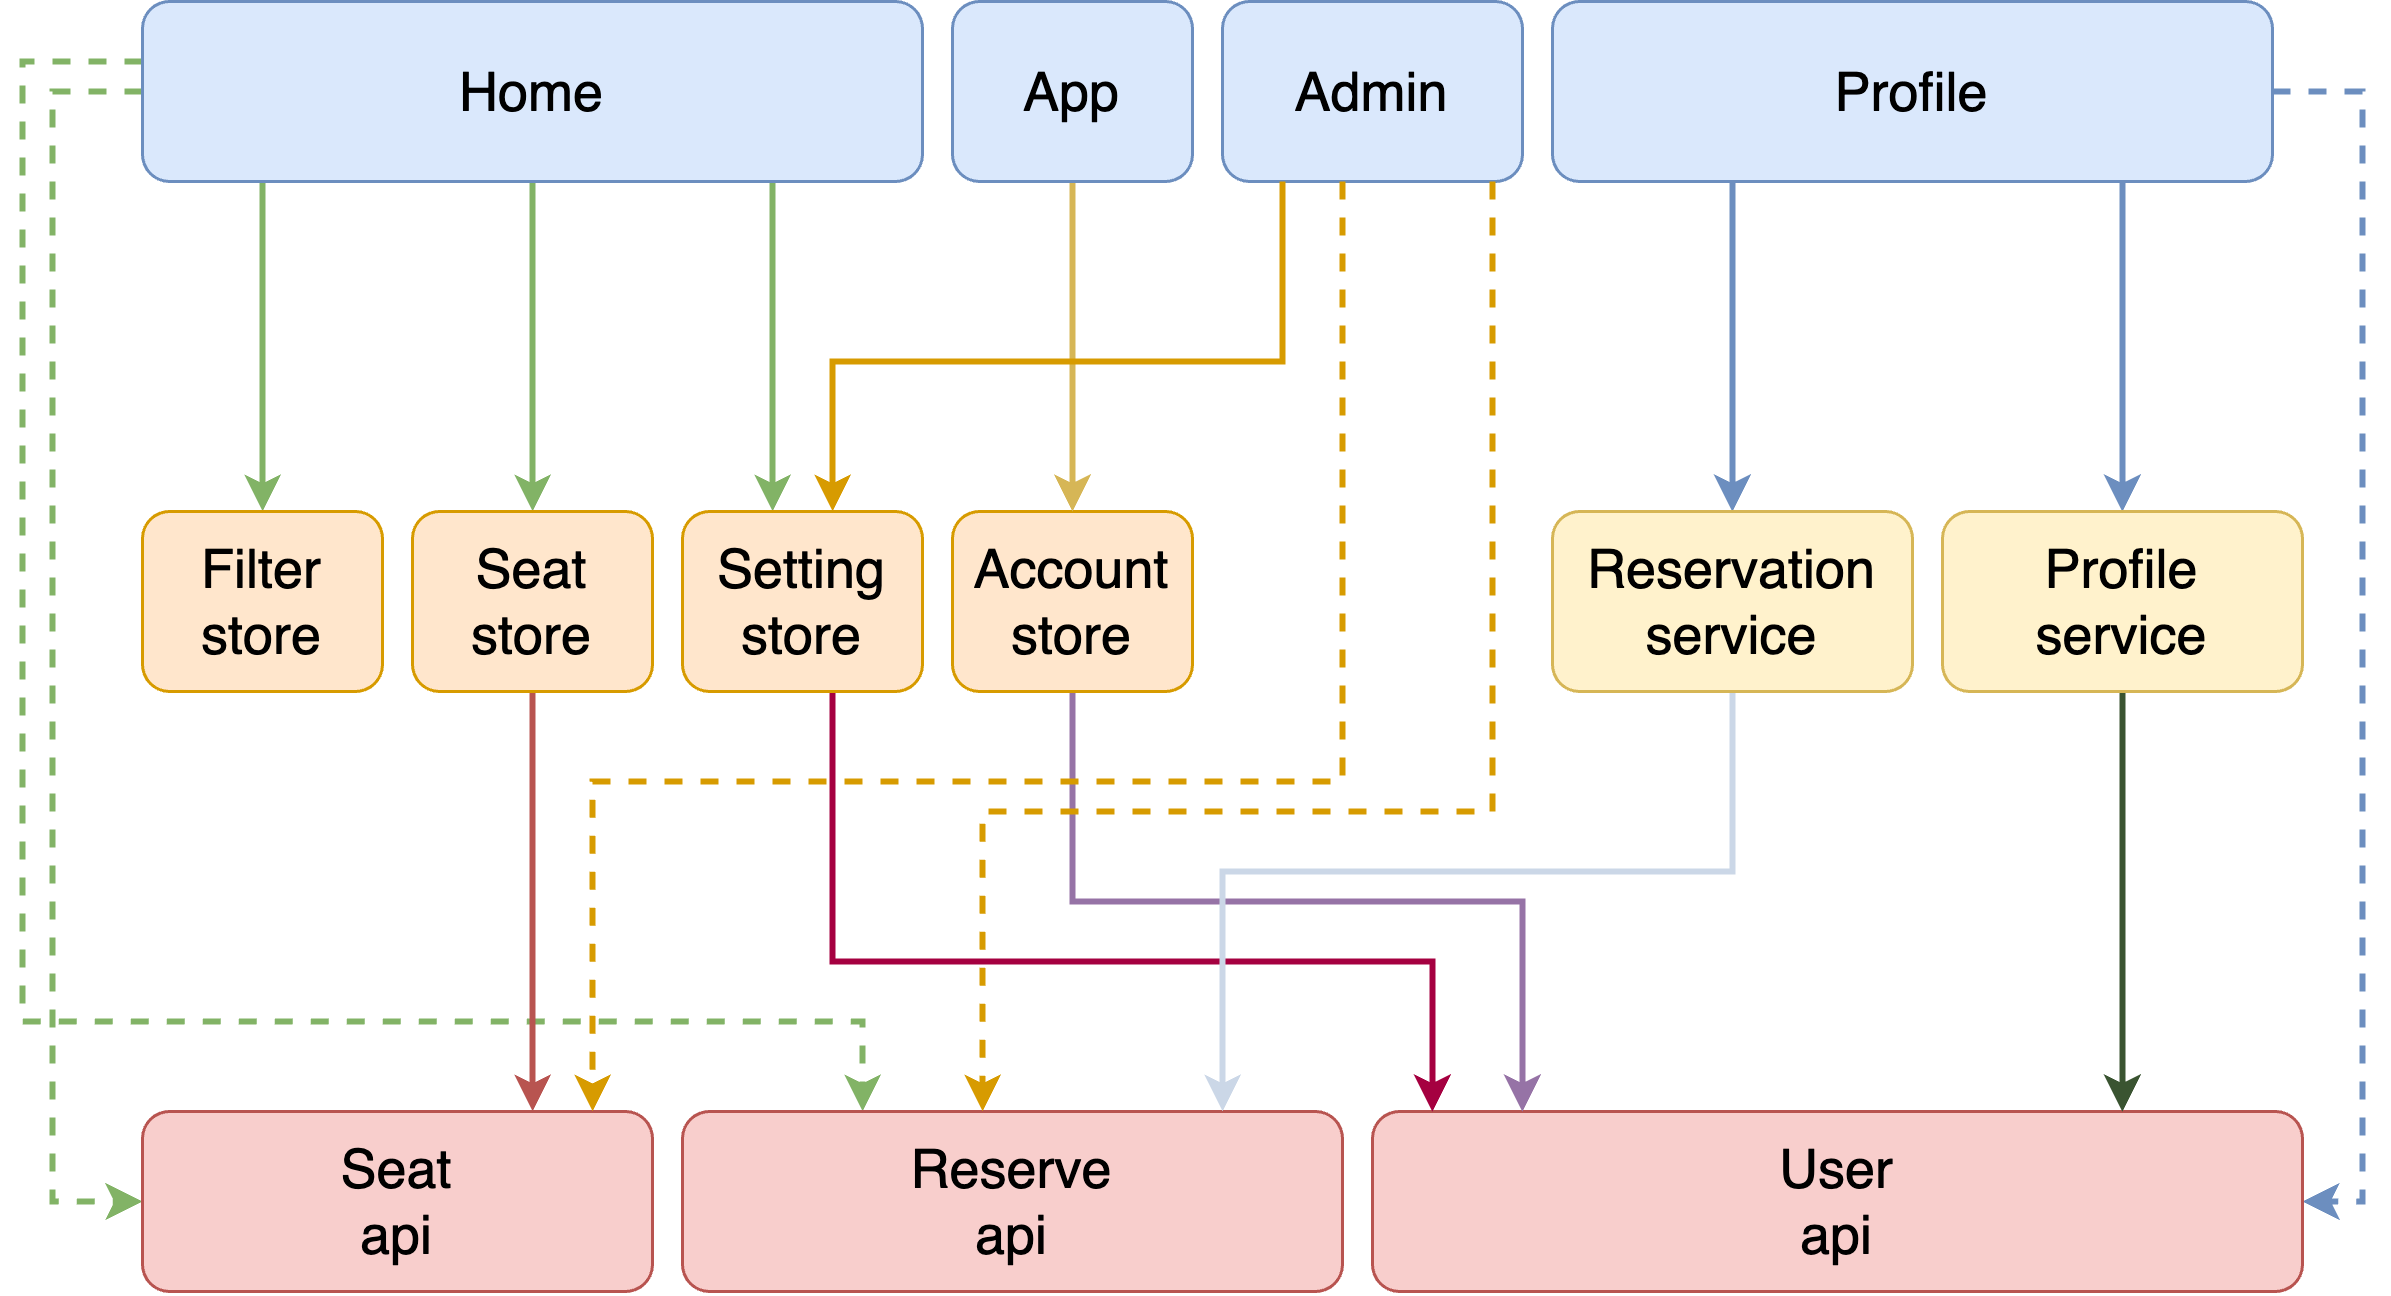

The diagram above was exported from draw.io. Its source (the exported page's mxGraphModel, read from the mxfile embedded in the PNG):
<mxGraphModel dx="989" dy="466" grid="1" gridSize="10" guides="1" tooltips="1" connect="1" arrows="1" fold="1" page="1" pageScale="1" pageWidth="827" pageHeight="1169" math="0" shadow="0">
  <root>
    <mxCell id="0" />
    <mxCell id="1" parent="0" />
    <mxCell id="yvxaJE54MWwgUfXo7pit-11" style="edgeStyle=orthogonalEdgeStyle;rounded=0;orthogonalLoop=1;jettySize=auto;html=1;fillColor=#d5e8d4;strokeColor=#82b366;strokeWidth=2;fontSize=18;" edge="1" parent="1" source="yvxaJE54MWwgUfXo7pit-1" target="yvxaJE54MWwgUfXo7pit-7">
      <mxGeometry relative="1" as="geometry">
        <Array as="points">
          <mxPoint x="100" y="160" />
          <mxPoint x="100" y="160" />
        </Array>
      </mxGeometry>
    </mxCell>
    <mxCell id="yvxaJE54MWwgUfXo7pit-12" style="edgeStyle=orthogonalEdgeStyle;rounded=0;orthogonalLoop=1;jettySize=auto;html=1;fillColor=#d5e8d4;strokeColor=#82b366;strokeWidth=2;fontSize=18;" edge="1" parent="1" source="yvxaJE54MWwgUfXo7pit-1" target="yvxaJE54MWwgUfXo7pit-9">
      <mxGeometry relative="1" as="geometry">
        <mxPoint x="210" y="110" as="sourcePoint" />
        <mxPoint x="210" y="330" as="targetPoint" />
        <Array as="points">
          <mxPoint x="190" y="160" />
          <mxPoint x="190" y="160" />
        </Array>
      </mxGeometry>
    </mxCell>
    <mxCell id="yvxaJE54MWwgUfXo7pit-13" style="edgeStyle=orthogonalEdgeStyle;rounded=0;orthogonalLoop=1;jettySize=auto;html=1;fillColor=#d5e8d4;strokeColor=#82b366;strokeWidth=2;fontSize=18;" edge="1" parent="1" source="yvxaJE54MWwgUfXo7pit-1" target="yvxaJE54MWwgUfXo7pit-10">
      <mxGeometry relative="1" as="geometry">
        <Array as="points">
          <mxPoint x="270" y="160" />
          <mxPoint x="270" y="160" />
        </Array>
      </mxGeometry>
    </mxCell>
    <mxCell id="yvxaJE54MWwgUfXo7pit-20" style="edgeStyle=orthogonalEdgeStyle;rounded=0;orthogonalLoop=1;jettySize=auto;html=1;jumpStyle=none;fillColor=#d5e8d4;strokeColor=#82b366;strokeWidth=2;fontSize=18;dashed=1;" edge="1" parent="1" source="yvxaJE54MWwgUfXo7pit-1" target="yvxaJE54MWwgUfXo7pit-6">
      <mxGeometry relative="1" as="geometry">
        <Array as="points">
          <mxPoint x="20" y="70" />
          <mxPoint x="20" y="390" />
          <mxPoint x="300" y="390" />
        </Array>
      </mxGeometry>
    </mxCell>
    <mxCell id="yvxaJE54MWwgUfXo7pit-22" style="edgeStyle=orthogonalEdgeStyle;rounded=0;orthogonalLoop=1;jettySize=auto;html=1;fillColor=#d5e8d4;strokeColor=#82b366;strokeWidth=2;fontSize=18;dashed=1;" edge="1" parent="1" source="yvxaJE54MWwgUfXo7pit-1" target="yvxaJE54MWwgUfXo7pit-5">
      <mxGeometry relative="1" as="geometry">
        <Array as="points">
          <mxPoint x="30" y="80" />
          <mxPoint x="30" y="450" />
        </Array>
      </mxGeometry>
    </mxCell>
    <mxCell id="yvxaJE54MWwgUfXo7pit-1" value="Home" style="rounded=1;whiteSpace=wrap;html=1;fillColor=#dae8fc;strokeColor=#6c8ebf;fontSize=18;" vertex="1" parent="1">
      <mxGeometry x="60" y="50" width="260" height="60" as="geometry" />
    </mxCell>
    <mxCell id="yvxaJE54MWwgUfXo7pit-16" style="edgeStyle=orthogonalEdgeStyle;rounded=0;orthogonalLoop=1;jettySize=auto;html=1;fillColor=#dae8fc;strokeColor=#6c8ebf;strokeWidth=2;fontSize=18;" edge="1" parent="1" source="yvxaJE54MWwgUfXo7pit-2" target="yvxaJE54MWwgUfXo7pit-14">
      <mxGeometry relative="1" as="geometry">
        <Array as="points">
          <mxPoint x="590" y="150" />
          <mxPoint x="590" y="150" />
        </Array>
      </mxGeometry>
    </mxCell>
    <mxCell id="yvxaJE54MWwgUfXo7pit-17" style="edgeStyle=orthogonalEdgeStyle;rounded=0;orthogonalLoop=1;jettySize=auto;html=1;fillColor=#dae8fc;strokeColor=#6c8ebf;strokeWidth=2;fontSize=18;" edge="1" parent="1" source="yvxaJE54MWwgUfXo7pit-2" target="yvxaJE54MWwgUfXo7pit-15">
      <mxGeometry relative="1" as="geometry">
        <Array as="points">
          <mxPoint x="720" y="160" />
          <mxPoint x="720" y="160" />
        </Array>
      </mxGeometry>
    </mxCell>
    <mxCell id="yvxaJE54MWwgUfXo7pit-25" style="edgeStyle=orthogonalEdgeStyle;rounded=0;orthogonalLoop=1;jettySize=auto;html=1;jumpStyle=none;fillColor=#dae8fc;strokeColor=#6c8ebf;strokeWidth=2;fontSize=18;dashed=1;" edge="1" parent="1" source="yvxaJE54MWwgUfXo7pit-2" target="yvxaJE54MWwgUfXo7pit-4">
      <mxGeometry relative="1" as="geometry">
        <Array as="points">
          <mxPoint x="800" y="80" />
          <mxPoint x="800" y="450" />
        </Array>
      </mxGeometry>
    </mxCell>
    <mxCell id="yvxaJE54MWwgUfXo7pit-2" value="Profile" style="rounded=1;whiteSpace=wrap;html=1;fillColor=#dae8fc;strokeColor=#6c8ebf;fontSize=18;" vertex="1" parent="1">
      <mxGeometry x="530" y="50" width="240" height="60" as="geometry" />
    </mxCell>
    <mxCell id="yvxaJE54MWwgUfXo7pit-3" value="Admin" style="rounded=1;whiteSpace=wrap;html=1;fillColor=#dae8fc;strokeColor=#6c8ebf;fontSize=18;" vertex="1" parent="1">
      <mxGeometry x="420" y="50" width="100" height="60" as="geometry" />
    </mxCell>
    <mxCell id="yvxaJE54MWwgUfXo7pit-4" value="User&lt;div style=&quot;font-size: 18px;&quot;&gt;api&lt;/div&gt;" style="rounded=1;whiteSpace=wrap;html=1;fillColor=#f8cecc;strokeColor=#b85450;fontSize=18;" vertex="1" parent="1">
      <mxGeometry x="470" y="420" width="310" height="60" as="geometry" />
    </mxCell>
    <mxCell id="yvxaJE54MWwgUfXo7pit-5" value="Seat&lt;div style=&quot;font-size: 18px;&quot;&gt;api&lt;/div&gt;" style="rounded=1;whiteSpace=wrap;html=1;fillColor=#f8cecc;strokeColor=#b85450;fontSize=18;" vertex="1" parent="1">
      <mxGeometry x="60" y="420" width="170" height="60" as="geometry" />
    </mxCell>
    <mxCell id="yvxaJE54MWwgUfXo7pit-6" value="Reserve&lt;div style=&quot;font-size: 18px;&quot;&gt;api&lt;/div&gt;" style="rounded=1;whiteSpace=wrap;html=1;fillColor=#f8cecc;strokeColor=#b85450;fontSize=18;" vertex="1" parent="1">
      <mxGeometry x="240" y="420" width="220" height="60" as="geometry" />
    </mxCell>
    <mxCell id="yvxaJE54MWwgUfXo7pit-7" value="Filter&lt;div style=&quot;font-size: 18px;&quot;&gt;store&lt;/div&gt;" style="rounded=1;whiteSpace=wrap;html=1;fillColor=#ffe6cc;strokeColor=#d79b00;fontSize=18;" vertex="1" parent="1">
      <mxGeometry x="60" y="220" width="80" height="60" as="geometry" />
    </mxCell>
    <mxCell id="yvxaJE54MWwgUfXo7pit-34" style="edgeStyle=orthogonalEdgeStyle;rounded=0;orthogonalLoop=1;jettySize=auto;html=1;fillColor=#e1d5e7;strokeColor=#9673a6;strokeWidth=2;fontSize=18;" edge="1" parent="1" source="yvxaJE54MWwgUfXo7pit-8" target="yvxaJE54MWwgUfXo7pit-4">
      <mxGeometry relative="1" as="geometry">
        <Array as="points">
          <mxPoint x="370" y="350" />
          <mxPoint x="520" y="350" />
        </Array>
      </mxGeometry>
    </mxCell>
    <mxCell id="yvxaJE54MWwgUfXo7pit-8" value="Account&lt;div style=&quot;font-size: 18px;&quot;&gt;store&lt;/div&gt;" style="rounded=1;whiteSpace=wrap;html=1;fillColor=#ffe6cc;strokeColor=#d79b00;fontSize=18;" vertex="1" parent="1">
      <mxGeometry x="330" y="220" width="80" height="60" as="geometry" />
    </mxCell>
    <mxCell id="yvxaJE54MWwgUfXo7pit-18" style="edgeStyle=orthogonalEdgeStyle;rounded=0;orthogonalLoop=1;jettySize=auto;html=1;fillColor=#f8cecc;strokeColor=#b85450;strokeWidth=2;jumpStyle=none;fontSize=18;" edge="1" parent="1" source="yvxaJE54MWwgUfXo7pit-9" target="yvxaJE54MWwgUfXo7pit-5">
      <mxGeometry relative="1" as="geometry">
        <mxPoint x="160" y="280" as="sourcePoint" />
        <mxPoint x="160" y="580" as="targetPoint" />
        <Array as="points">
          <mxPoint x="190" y="350" />
          <mxPoint x="190" y="350" />
        </Array>
      </mxGeometry>
    </mxCell>
    <mxCell id="yvxaJE54MWwgUfXo7pit-9" value="Seat&lt;div style=&quot;font-size: 18px;&quot;&gt;store&lt;/div&gt;" style="rounded=1;whiteSpace=wrap;html=1;fillColor=#ffe6cc;strokeColor=#d79b00;fontSize=18;" vertex="1" parent="1">
      <mxGeometry x="150" y="220" width="80" height="60" as="geometry" />
    </mxCell>
    <mxCell id="yvxaJE54MWwgUfXo7pit-19" style="edgeStyle=orthogonalEdgeStyle;rounded=0;orthogonalLoop=1;jettySize=auto;html=1;jumpStyle=none;fillColor=#d80073;strokeColor=#A50040;strokeWidth=2;fontSize=18;" edge="1" parent="1" source="yvxaJE54MWwgUfXo7pit-10" target="yvxaJE54MWwgUfXo7pit-4">
      <mxGeometry relative="1" as="geometry">
        <Array as="points">
          <mxPoint x="290" y="370" />
          <mxPoint x="490" y="370" />
        </Array>
      </mxGeometry>
    </mxCell>
    <mxCell id="yvxaJE54MWwgUfXo7pit-10" value="Setting&lt;div style=&quot;font-size: 18px;&quot;&gt;store&lt;/div&gt;" style="rounded=1;whiteSpace=wrap;html=1;fillColor=#ffe6cc;strokeColor=#d79b00;fontSize=18;" vertex="1" parent="1">
      <mxGeometry x="240" y="220" width="80" height="60" as="geometry" />
    </mxCell>
    <mxCell id="yvxaJE54MWwgUfXo7pit-23" style="edgeStyle=orthogonalEdgeStyle;rounded=0;orthogonalLoop=1;jettySize=auto;html=1;strokeWidth=2;fillColor=#ffff88;strokeColor=#cbd7e7;fontSize=18;jumpStyle=none;" edge="1" parent="1" source="yvxaJE54MWwgUfXo7pit-14" target="yvxaJE54MWwgUfXo7pit-6">
      <mxGeometry relative="1" as="geometry">
        <Array as="points">
          <mxPoint x="590" y="340" />
          <mxPoint x="420" y="340" />
        </Array>
      </mxGeometry>
    </mxCell>
    <mxCell id="yvxaJE54MWwgUfXo7pit-14" value="Reservation&lt;div style=&quot;font-size: 18px;&quot;&gt;&lt;span style=&quot;background-color: initial; font-size: 18px;&quot;&gt;service&lt;/span&gt;&lt;/div&gt;" style="rounded=1;whiteSpace=wrap;html=1;fillColor=#fff2cc;strokeColor=#d6b656;fontSize=18;" vertex="1" parent="1">
      <mxGeometry x="530" y="220" width="120" height="60" as="geometry" />
    </mxCell>
    <mxCell id="yvxaJE54MWwgUfXo7pit-24" style="edgeStyle=orthogonalEdgeStyle;rounded=0;orthogonalLoop=1;jettySize=auto;html=1;fillColor=#6d8764;strokeColor=#3A5431;strokeWidth=2;fontSize=18;" edge="1" parent="1" source="yvxaJE54MWwgUfXo7pit-15" target="yvxaJE54MWwgUfXo7pit-4">
      <mxGeometry relative="1" as="geometry">
        <Array as="points">
          <mxPoint x="720" y="410" />
          <mxPoint x="720" y="410" />
        </Array>
      </mxGeometry>
    </mxCell>
    <mxCell id="yvxaJE54MWwgUfXo7pit-15" value="Profile&lt;div style=&quot;font-size: 18px;&quot;&gt;&lt;span style=&quot;background-color: initial; font-size: 18px;&quot;&gt;service&lt;/span&gt;&lt;/div&gt;" style="rounded=1;whiteSpace=wrap;html=1;fillColor=#fff2cc;strokeColor=#d6b656;fontSize=18;" vertex="1" parent="1">
      <mxGeometry x="660" y="220" width="120" height="60" as="geometry" />
    </mxCell>
    <mxCell id="yvxaJE54MWwgUfXo7pit-27" style="edgeStyle=orthogonalEdgeStyle;rounded=0;orthogonalLoop=1;jettySize=auto;html=1;fillColor=#fff2cc;strokeColor=#d6b656;strokeWidth=2;fontSize=18;" edge="1" parent="1" source="yvxaJE54MWwgUfXo7pit-26" target="yvxaJE54MWwgUfXo7pit-8">
      <mxGeometry relative="1" as="geometry">
        <Array as="points">
          <mxPoint x="350" y="280" />
          <mxPoint x="350" y="280" />
        </Array>
      </mxGeometry>
    </mxCell>
    <mxCell id="yvxaJE54MWwgUfXo7pit-26" value="App" style="rounded=1;whiteSpace=wrap;html=1;fillColor=#dae8fc;strokeColor=#6c8ebf;fontSize=18;" vertex="1" parent="1">
      <mxGeometry x="330" y="50" width="80" height="60" as="geometry" />
    </mxCell>
    <mxCell id="yvxaJE54MWwgUfXo7pit-31" style="edgeStyle=orthogonalEdgeStyle;rounded=0;orthogonalLoop=1;jettySize=auto;html=1;fillColor=#ffe6cc;strokeColor=#d79b00;strokeWidth=2;jumpStyle=none;fontSize=18;" edge="1" parent="1" source="yvxaJE54MWwgUfXo7pit-3" target="yvxaJE54MWwgUfXo7pit-10">
      <mxGeometry relative="1" as="geometry">
        <Array as="points">
          <mxPoint x="440" y="170" />
          <mxPoint x="290" y="170" />
        </Array>
      </mxGeometry>
    </mxCell>
    <mxCell id="yvxaJE54MWwgUfXo7pit-29" style="edgeStyle=orthogonalEdgeStyle;rounded=0;orthogonalLoop=1;jettySize=auto;html=1;fillColor=#ffe6cc;strokeColor=#d79b00;strokeWidth=2;jumpStyle=none;fontSize=18;dashed=1;" edge="1" parent="1" source="yvxaJE54MWwgUfXo7pit-3" target="yvxaJE54MWwgUfXo7pit-6">
      <mxGeometry relative="1" as="geometry">
        <Array as="points">
          <mxPoint x="510" y="320" />
          <mxPoint x="340" y="320" />
        </Array>
      </mxGeometry>
    </mxCell>
    <mxCell id="yvxaJE54MWwgUfXo7pit-30" style="edgeStyle=orthogonalEdgeStyle;rounded=0;orthogonalLoop=1;jettySize=auto;html=1;fillColor=#ffe6cc;strokeColor=#d79b00;strokeWidth=2;jumpStyle=none;fontSize=18;dashed=1;" edge="1" parent="1" source="yvxaJE54MWwgUfXo7pit-3" target="yvxaJE54MWwgUfXo7pit-5">
      <mxGeometry relative="1" as="geometry">
        <Array as="points">
          <mxPoint x="460" y="310" />
          <mxPoint x="210" y="310" />
        </Array>
      </mxGeometry>
    </mxCell>
  </root>
</mxGraphModel>